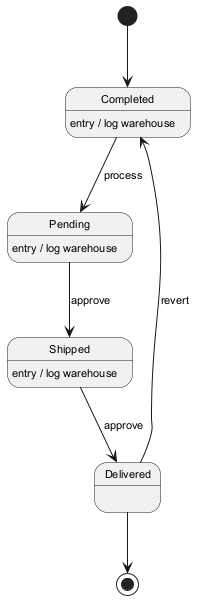

The diagram above was rendered by PlantUML. Its source (embedded in the PNG):
@startuml
skinparam backgroundColor #FFFFFF
skinparam classBackgroundColor #F1F8E9
skinparam classBorderColor #33691E
skinparam defaultFontSize 11
[*] --> Completed
Completed --> Pending : process
Completed : entry / log warehouse
Pending --> Shipped : approve
Pending : entry / log warehouse
Shipped --> Delivered : approve
Shipped : entry / log warehouse
Delivered --> Completed : revert
Delivered --> [*]
@enduml